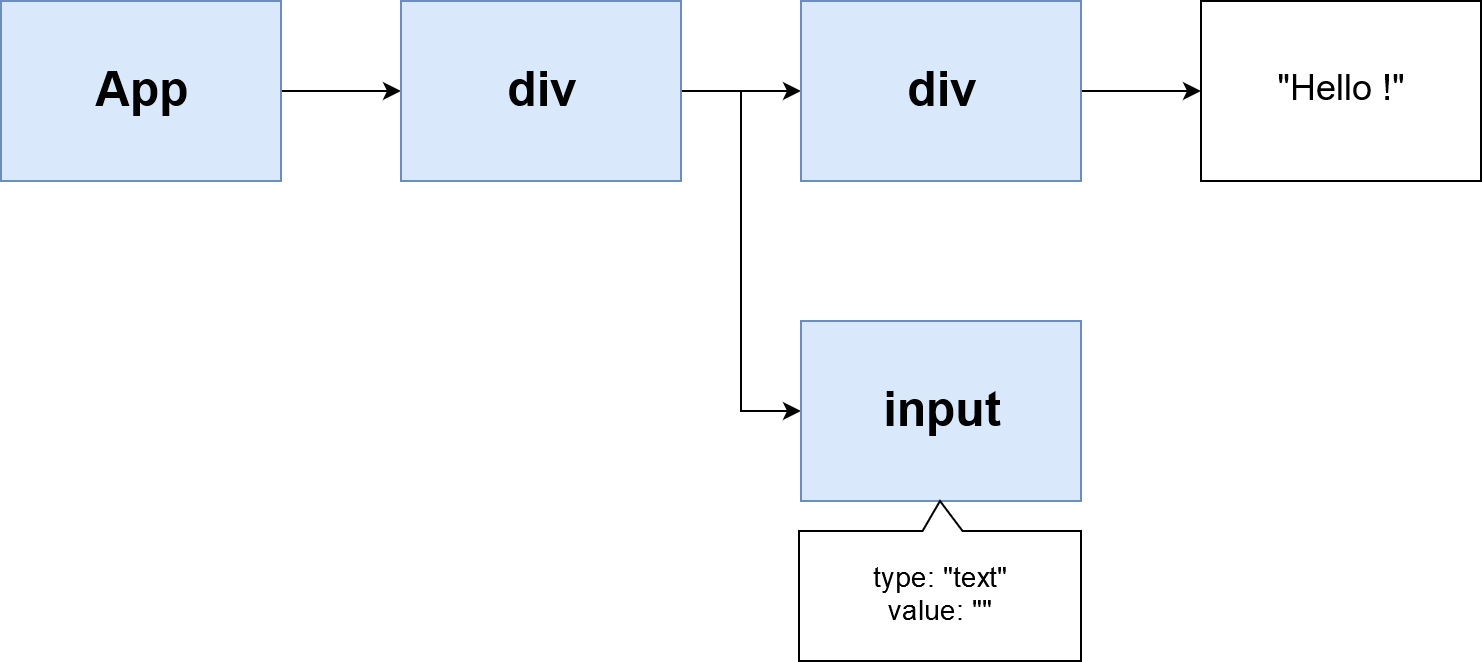

The diagram above was exported from draw.io. Its source (the exported page's mxGraphModel, read from the mxfile embedded in the PNG):
<mxGraphModel dx="856" dy="619" grid="0" gridSize="10" guides="1" tooltips="1" connect="1" arrows="1" fold="1" page="1" pageScale="1" pageWidth="827" pageHeight="1169" background="none" math="0" shadow="0">
  <root>
    <mxCell id="0" />
    <mxCell id="1" parent="0" />
    <mxCell id="WP5Ypat7T_b5clrTJmyP-10" style="edgeStyle=orthogonalEdgeStyle;rounded=0;orthogonalLoop=1;jettySize=auto;html=1;exitX=1;exitY=0.5;exitDx=0;exitDy=0;entryX=0;entryY=0.5;entryDx=0;entryDy=0;" edge="1" parent="1" source="WP5Ypat7T_b5clrTJmyP-2" target="WP5Ypat7T_b5clrTJmyP-3">
      <mxGeometry relative="1" as="geometry" />
    </mxCell>
    <mxCell id="WP5Ypat7T_b5clrTJmyP-2" value="&lt;font style=&quot;font-size: 24px&quot;&gt;&lt;b&gt;App&lt;/b&gt;&lt;/font&gt;" style="rounded=0;whiteSpace=wrap;html=1;fillColor=#dae8fc;strokeColor=#6c8ebf;" vertex="1" parent="1">
      <mxGeometry x="40" y="120" width="140" height="90" as="geometry" />
    </mxCell>
    <mxCell id="WP5Ypat7T_b5clrTJmyP-11" style="edgeStyle=orthogonalEdgeStyle;rounded=0;orthogonalLoop=1;jettySize=auto;html=1;exitX=1;exitY=0.5;exitDx=0;exitDy=0;entryX=0;entryY=0.5;entryDx=0;entryDy=0;" edge="1" parent="1" source="WP5Ypat7T_b5clrTJmyP-3" target="WP5Ypat7T_b5clrTJmyP-4">
      <mxGeometry relative="1" as="geometry" />
    </mxCell>
    <mxCell id="WP5Ypat7T_b5clrTJmyP-13" style="edgeStyle=orthogonalEdgeStyle;rounded=0;orthogonalLoop=1;jettySize=auto;html=1;exitX=1;exitY=0.5;exitDx=0;exitDy=0;entryX=0;entryY=0.5;entryDx=0;entryDy=0;" edge="1" parent="1" source="WP5Ypat7T_b5clrTJmyP-3" target="WP5Ypat7T_b5clrTJmyP-9">
      <mxGeometry relative="1" as="geometry" />
    </mxCell>
    <mxCell id="WP5Ypat7T_b5clrTJmyP-3" value="&lt;font style=&quot;font-size: 24px&quot;&gt;&lt;b&gt;div&lt;/b&gt;&lt;/font&gt;" style="rounded=0;whiteSpace=wrap;html=1;fillColor=#dae8fc;strokeColor=#6c8ebf;" vertex="1" parent="1">
      <mxGeometry x="240" y="120" width="140" height="90" as="geometry" />
    </mxCell>
    <mxCell id="WP5Ypat7T_b5clrTJmyP-12" style="edgeStyle=orthogonalEdgeStyle;rounded=0;orthogonalLoop=1;jettySize=auto;html=1;exitX=1;exitY=0.5;exitDx=0;exitDy=0;entryX=0;entryY=0.5;entryDx=0;entryDy=0;" edge="1" parent="1" source="WP5Ypat7T_b5clrTJmyP-4" target="WP5Ypat7T_b5clrTJmyP-6">
      <mxGeometry relative="1" as="geometry" />
    </mxCell>
    <mxCell id="WP5Ypat7T_b5clrTJmyP-4" value="&lt;font style=&quot;font-size: 24px&quot;&gt;&lt;b&gt;div&lt;/b&gt;&lt;/font&gt;" style="rounded=0;whiteSpace=wrap;html=1;fillColor=#dae8fc;strokeColor=#6c8ebf;" vertex="1" parent="1">
      <mxGeometry x="440" y="120" width="140" height="90" as="geometry" />
    </mxCell>
    <mxCell id="WP5Ypat7T_b5clrTJmyP-6" value="&lt;font style=&quot;font-size: 18px&quot;&gt;&quot;Hello !&quot;&lt;/font&gt;" style="rounded=0;whiteSpace=wrap;html=1;" vertex="1" parent="1">
      <mxGeometry x="640" y="120" width="140" height="90" as="geometry" />
    </mxCell>
    <mxCell id="WP5Ypat7T_b5clrTJmyP-9" value="&lt;font style=&quot;font-size: 24px&quot;&gt;&lt;b&gt;input&lt;/b&gt;&lt;/font&gt;" style="rounded=0;whiteSpace=wrap;html=1;fillColor=#dae8fc;strokeColor=#6c8ebf;" vertex="1" parent="1">
      <mxGeometry x="440" y="280" width="140" height="90" as="geometry" />
    </mxCell>
    <mxCell id="YkAFpSAuHN8DgyJnsryE-2" value="&lt;font style=&quot;font-size: 14px&quot;&gt;type: &quot;text&quot;&lt;br&gt;value: &quot;&quot;&lt;/font&gt;" style="shape=callout;whiteSpace=wrap;html=1;perimeter=calloutPerimeter;size=15;position=0.42;direction=west;" vertex="1" parent="1">
      <mxGeometry x="439" y="370" width="141" height="80" as="geometry" />
    </mxCell>
  </root>
</mxGraphModel>